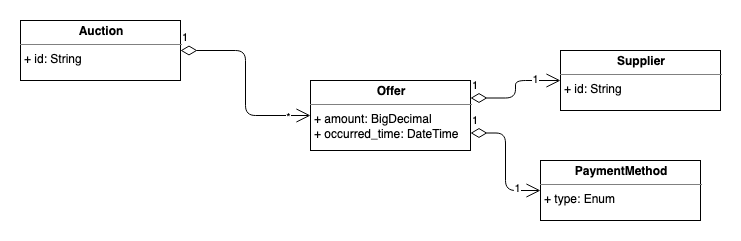

The diagram above was exported from draw.io. Its source (the exported page's mxGraphModel, read from the mxfile embedded in the PNG):
<mxGraphModel dx="1186" dy="756" grid="1" gridSize="10" guides="1" tooltips="1" connect="1" arrows="1" fold="1" page="1" pageScale="1" pageWidth="850" pageHeight="1100" math="0" shadow="0">
  <root>
    <mxCell id="0" />
    <mxCell id="1" parent="0" />
    <mxCell id="0M3OIiyxGNR6ogtJPTZL-3" value="&lt;p style=&quot;margin: 0px ; margin-top: 4px ; text-align: center&quot;&gt;&lt;b&gt;Auction&lt;/b&gt;&lt;/p&gt;&lt;hr size=&quot;1&quot;&gt;&lt;p style=&quot;margin: 0px ; margin-left: 4px&quot;&gt;+ id: String&lt;br&gt;&lt;/p&gt;" style="verticalAlign=top;align=left;overflow=fill;fontSize=12;fontFamily=Helvetica;html=1;" vertex="1" parent="1">
      <mxGeometry x="220" y="320" width="160" height="60" as="geometry" />
    </mxCell>
    <mxCell id="0M3OIiyxGNR6ogtJPTZL-4" value="&lt;p style=&quot;margin: 0px ; margin-top: 4px ; text-align: center&quot;&gt;&lt;b&gt;Offer&lt;/b&gt;&lt;/p&gt;&lt;hr size=&quot;1&quot;&gt;&lt;p style=&quot;margin: 0px ; margin-left: 4px&quot;&gt;+ amount: BigDecimal&lt;/p&gt;&lt;p style=&quot;margin: 0px ; margin-left: 4px&quot;&gt;+ occurred_time: DateTime&lt;br&gt;&lt;/p&gt;" style="verticalAlign=top;align=left;overflow=fill;fontSize=12;fontFamily=Helvetica;html=1;" vertex="1" parent="1">
      <mxGeometry x="510" y="380" width="160" height="70" as="geometry" />
    </mxCell>
    <mxCell id="0M3OIiyxGNR6ogtJPTZL-5" value="&lt;p style=&quot;margin: 0px ; margin-top: 4px ; text-align: center&quot;&gt;&lt;b&gt;Supplier&lt;/b&gt;&lt;/p&gt;&lt;hr size=&quot;1&quot;&gt;&lt;p style=&quot;margin: 0px ; margin-left: 4px&quot;&gt;+ id: String&lt;br&gt;&lt;/p&gt;" style="verticalAlign=top;align=left;overflow=fill;fontSize=12;fontFamily=Helvetica;html=1;" vertex="1" parent="1">
      <mxGeometry x="760" y="350" width="160" height="60" as="geometry" />
    </mxCell>
    <mxCell id="0M3OIiyxGNR6ogtJPTZL-6" value="&lt;p style=&quot;margin: 0px ; margin-top: 4px ; text-align: center&quot;&gt;&lt;b&gt;PaymentMethod&lt;/b&gt;&lt;/p&gt;&lt;hr size=&quot;1&quot;&gt;&lt;p style=&quot;margin: 0px ; margin-left: 4px&quot;&gt;+ type: Enum&lt;br&gt;&lt;/p&gt;" style="verticalAlign=top;align=left;overflow=fill;fontSize=12;fontFamily=Helvetica;html=1;" vertex="1" parent="1">
      <mxGeometry x="740" y="460" width="160" height="60" as="geometry" />
    </mxCell>
    <mxCell id="0M3OIiyxGNR6ogtJPTZL-7" value="1" style="endArrow=open;html=1;endSize=12;startArrow=diamondThin;startSize=14;startFill=0;edgeStyle=orthogonalEdgeStyle;align=left;verticalAlign=bottom;exitX=1;exitY=0.25;exitDx=0;exitDy=0;entryX=0;entryY=0.5;entryDx=0;entryDy=0;" edge="1" parent="1" source="0M3OIiyxGNR6ogtJPTZL-4" target="0M3OIiyxGNR6ogtJPTZL-5">
      <mxGeometry x="-1" y="3" relative="1" as="geometry">
        <mxPoint x="420" y="500" as="sourcePoint" />
        <mxPoint x="580" y="500" as="targetPoint" />
      </mxGeometry>
    </mxCell>
    <mxCell id="0M3OIiyxGNR6ogtJPTZL-11" value="1" style="edgeLabel;html=1;align=center;verticalAlign=middle;resizable=0;points=[];" vertex="1" connectable="0" parent="0M3OIiyxGNR6ogtJPTZL-7">
      <mxGeometry x="0.5163" y="2" relative="1" as="geometry">
        <mxPoint as="offset" />
      </mxGeometry>
    </mxCell>
    <mxCell id="0M3OIiyxGNR6ogtJPTZL-8" value="1" style="endArrow=open;html=1;endSize=12;startArrow=diamondThin;startSize=14;startFill=0;edgeStyle=orthogonalEdgeStyle;align=left;verticalAlign=bottom;exitX=1;exitY=0.75;exitDx=0;exitDy=0;entryX=0;entryY=0.5;entryDx=0;entryDy=0;" edge="1" parent="1" source="0M3OIiyxGNR6ogtJPTZL-4" target="0M3OIiyxGNR6ogtJPTZL-6">
      <mxGeometry x="-1" y="3" relative="1" as="geometry">
        <mxPoint x="700" y="570" as="sourcePoint" />
        <mxPoint x="860" y="570" as="targetPoint" />
      </mxGeometry>
    </mxCell>
    <mxCell id="0M3OIiyxGNR6ogtJPTZL-12" value="1" style="edgeLabel;html=1;align=center;verticalAlign=middle;resizable=0;points=[];" vertex="1" connectable="0" parent="0M3OIiyxGNR6ogtJPTZL-8">
      <mxGeometry x="0.6235" y="3" relative="1" as="geometry">
        <mxPoint x="1" as="offset" />
      </mxGeometry>
    </mxCell>
    <mxCell id="0M3OIiyxGNR6ogtJPTZL-13" value="1" style="endArrow=open;html=1;endSize=12;startArrow=diamondThin;startSize=14;startFill=0;edgeStyle=orthogonalEdgeStyle;align=left;verticalAlign=bottom;exitX=1;exitY=0.5;exitDx=0;exitDy=0;entryX=0;entryY=0.5;entryDx=0;entryDy=0;" edge="1" parent="1" source="0M3OIiyxGNR6ogtJPTZL-3" target="0M3OIiyxGNR6ogtJPTZL-4">
      <mxGeometry x="-1" y="3" relative="1" as="geometry">
        <mxPoint x="450" y="310" as="sourcePoint" />
        <mxPoint x="260" y="410" as="targetPoint" />
      </mxGeometry>
    </mxCell>
    <mxCell id="0M3OIiyxGNR6ogtJPTZL-14" value="*" style="edgeLabel;html=1;align=center;verticalAlign=middle;resizable=0;points=[];" vertex="1" connectable="0" parent="0M3OIiyxGNR6ogtJPTZL-13">
      <mxGeometry x="0.7647" y="-1" relative="1" as="geometry">
        <mxPoint as="offset" />
      </mxGeometry>
    </mxCell>
  </root>
</mxGraphModel>